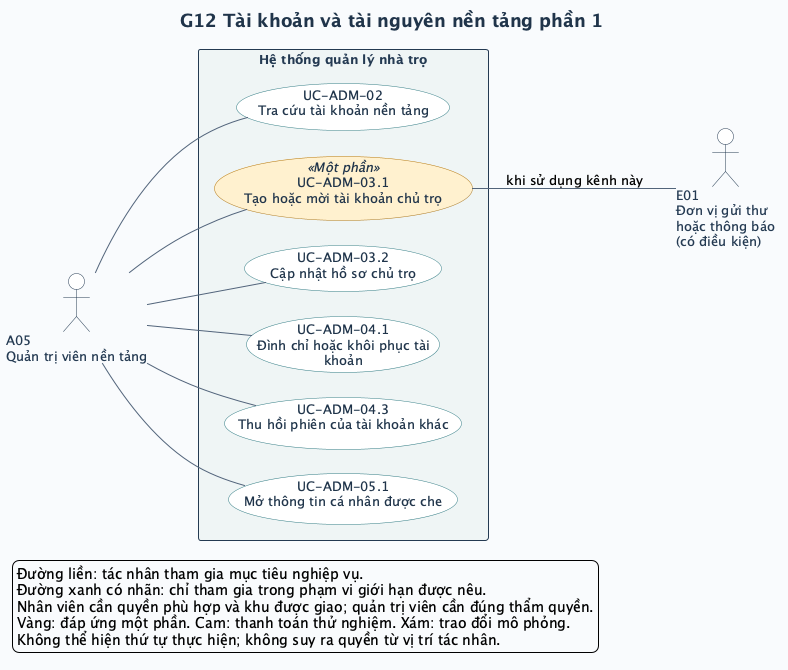

The diagram above was rendered by PlantUML. Its source (embedded in the PNG):
@startuml
left to right direction
skinparam defaultFontName SansSerif
skinparam defaultFontSize 13
skinparam backgroundColor #F8FAFC
skinparam shadowing false
skinparam ArrowColor #52647A
skinparam ArrowThickness 1
skinparam actorStyle stickman
skinparam actorBorderColor #243A52
skinparam actorFontColor #243A52
skinparam actorBackgroundColor #FFFFFF
skinparam usecase {
  BackgroundColor #FFFFFF
  BorderColor #327C83
  FontColor #20354B
  BackgroundColor<<Một phần>> #FFF0CE
  BorderColor<<Một phần>> #B17917
  BackgroundColor<<DEMO>> #FCE5DF
  BorderColor<<DEMO>> #BC593A
  BackgroundColor<<MÔ PHỎNG>> #E7EAF1
  BorderColor<<MÔ PHỎNG>> #6C7488
}
skinparam rectangle {
  BackgroundColor #EEF4F5
  BorderColor #243A52
  FontColor #243A52
}
skinparam titleFontColor #20354B
skinparam titleFontSize 18
skinparam nodesep 25
skinparam ranksep 65
title G12 Tài khoản và tài nguyên nền tảng phần 1

actor "A05\nQuản trị viên nền tảng" as A05
rectangle "Hệ thống quản lý nhà trọ" as SYSTEM {
  usecase "UC-ADM-02\nTra cứu tài khoản nền tảng" as UC_ADM_02
  usecase "UC-ADM-03.1\nTạo hoặc mời tài khoản chủ trọ" as UC_ADM_03_1 <<Một phần>>
  usecase "UC-ADM-03.2\nCập nhật hồ sơ chủ trọ" as UC_ADM_03_2
  usecase "UC-ADM-04.1\nĐình chỉ hoặc khôi phục tài\nkhoản" as UC_ADM_04_1
  usecase "UC-ADM-04.3\nThu hồi phiên của tài khoản khác" as UC_ADM_04_3
  usecase "UC-ADM-05.1\nMở thông tin cá nhân được che" as UC_ADM_05_1
}
actor "E01\nĐơn vị gửi thư\nhoặc thông báo\n(có điều kiện)" as E01
A05 -- UC_ADM_02
A05 -- UC_ADM_03_1
UC_ADM_03_1 -- E01 : khi sử dụng kênh này
A05 -- UC_ADM_03_2
A05 -- UC_ADM_04_1
A05 -- UC_ADM_04_3
A05 -- UC_ADM_05_1
legend bottom left
  Đường liền: tác nhân tham gia mục tiêu nghiệp vụ.
  Đường xanh có nhãn: chỉ tham gia trong phạm vi giới hạn được nêu.
  Nhân viên cần quyền phù hợp và khu được giao; quản trị viên cần đúng thẩm quyền.
  Vàng: đáp ứng một phần. Cam: thanh toán thử nghiệm. Xám: trao đổi mô phỏng.
  Không thể hiện thứ tự thực hiện; không suy ra quyền từ vị trí tác nhân.
endlegend
@enduml